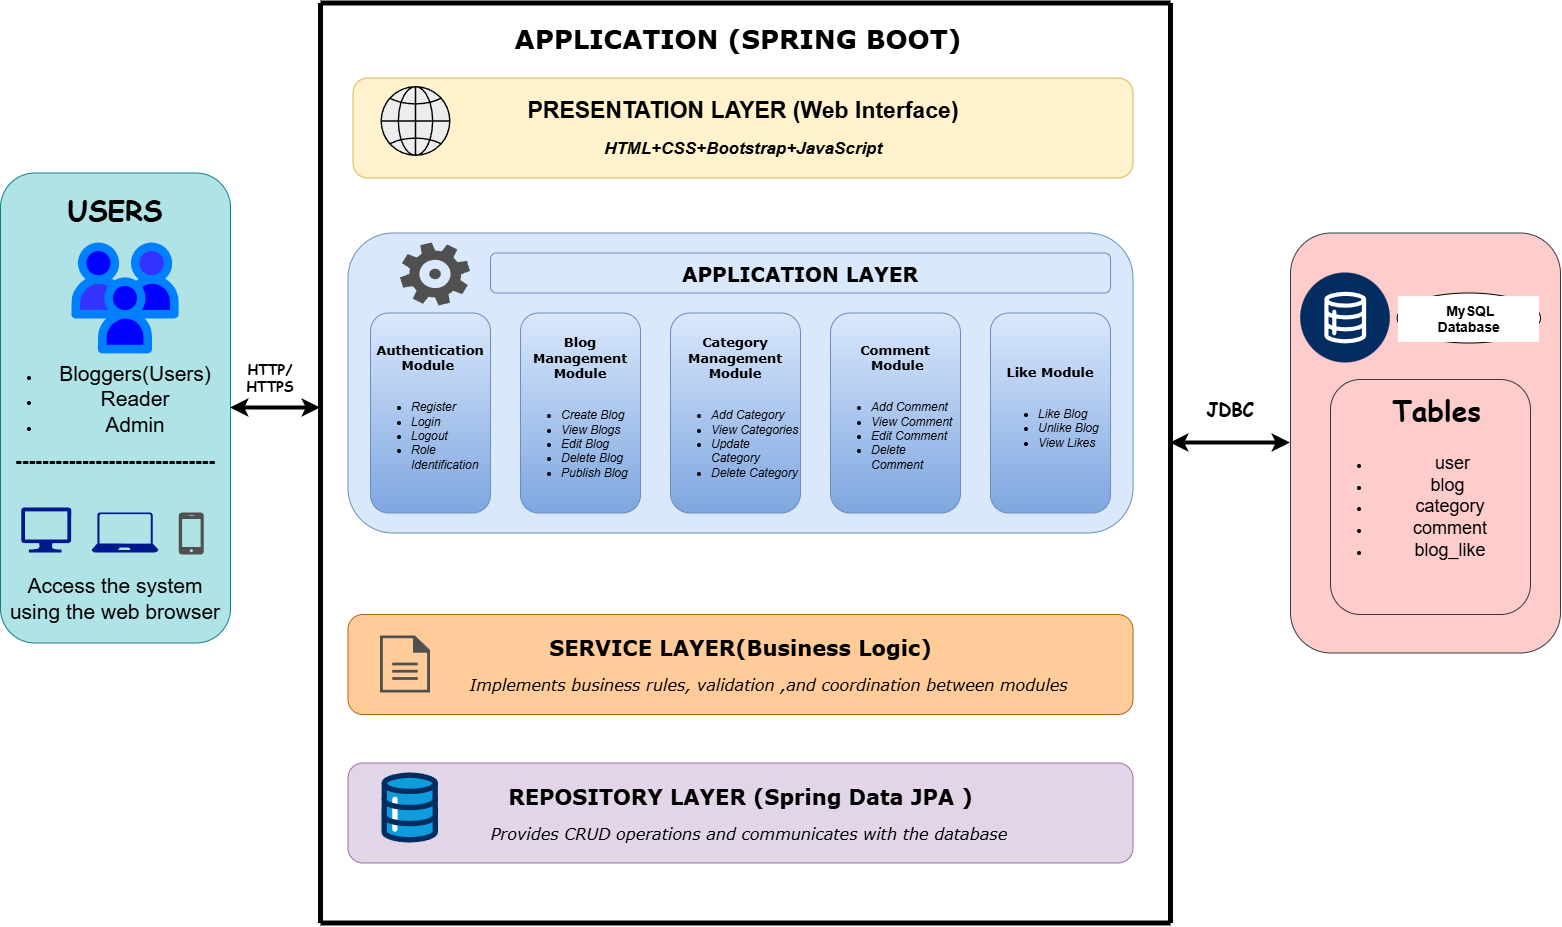

The diagram above was exported from draw.io. Its source (the exported page's mxGraphModel, read from the mxfile embedded in the PNG):
<mxGraphModel dx="1601" dy="857" grid="1" gridSize="10" guides="1" tooltips="1" connect="1" arrows="1" fold="1" page="1" pageScale="1" pageWidth="1700" pageHeight="1100" math="0" shadow="0">
  <root>
    <mxCell id="0" />
    <mxCell id="1" parent="0" />
    <mxCell id="98r7o3IQtAfDQDqVOYiB-5" parent="1" style="rounded=1;whiteSpace=wrap;html=1;fillColor=#ffcccc;strokeColor=#36393d;" value="" vertex="1">
      <mxGeometry height="420" width="270" x="1360" y="310" as="geometry" />
    </mxCell>
    <mxCell id="98r7o3IQtAfDQDqVOYiB-8" parent="1" style="rounded=1;whiteSpace=wrap;html=1;fillColor=#e1d5e7;strokeColor=#9673a6;" value="&lt;b&gt;&lt;font face=&quot;Verdana&quot; style=&quot;font-size: 21px;&quot;&gt;REPOSITORY LAYER (Spring Data JPA )&lt;/font&gt;&lt;/b&gt;&lt;div&gt;&lt;br&gt;&lt;/div&gt;&lt;div&gt;&lt;i&gt;&lt;font face=&quot;Verdana&quot; style=&quot;font-size: 16px;&quot;&gt;&amp;nbsp; &amp;nbsp;Provides CRUD operations and communicates with the database&lt;/font&gt;&lt;/i&gt;&lt;/div&gt;" vertex="1">
      <mxGeometry height="100" width="785" x="417.5" y="840" as="geometry" />
    </mxCell>
    <mxCell id="98r7o3IQtAfDQDqVOYiB-9" parent="1" style="rounded=1;whiteSpace=wrap;html=1;fillColor=#FFCC99;strokeColor=#b46504;" value="&lt;font style=&quot;font-size: 21px;&quot; face=&quot;Verdana&quot;&gt;&lt;b&gt;SERVICE LAYER(Business Logic)&lt;/b&gt;&lt;/font&gt;&lt;div&gt;&lt;br&gt;&lt;/div&gt;&lt;div&gt;&lt;font face=&quot;Verdana&quot; style=&quot;font-size: 16px;&quot;&gt;&lt;i&gt;&amp;nbsp; &amp;nbsp; &amp;nbsp; &amp;nbsp; &amp;nbsp; &amp;nbsp;Implements business rules, validation ,and coordination between modules&amp;nbsp;&lt;/i&gt;&lt;/font&gt;&lt;/div&gt;" vertex="1">
      <mxGeometry height="100" width="785" x="417.5" y="691.5" as="geometry" />
    </mxCell>
    <mxCell id="98r7o3IQtAfDQDqVOYiB-10" parent="1" style="rounded=1;whiteSpace=wrap;html=1;fillColor=#dae8fc;strokeColor=#6c8ebf;" value="" vertex="1">
      <mxGeometry height="300" width="785" x="417.5" y="310" as="geometry" />
    </mxCell>
    <mxCell id="98r7o3IQtAfDQDqVOYiB-13" edge="1" parent="1" style="edgeStyle=orthogonalEdgeStyle;shape=filledEdge;rounded=0;orthogonalLoop=1;jettySize=auto;elbow=vertical;html=1;innerLoopWaypoints=1;exitX=0;exitY=0.25;exitDx=0;exitDy=0;entryX=0;entryY=0;entryDx=0;entryDy=0;">
      <mxGeometry relative="1" as="geometry">
        <mxPoint x="540" y="185" as="sourcePoint" />
        <mxPoint x="540" y="170" as="targetPoint" />
      </mxGeometry>
    </mxCell>
    <mxCell id="ROEtNxvChhQsA3ic-ENV-2" parent="1" style="rounded=1;whiteSpace=wrap;html=1;fillColor=#fff2cc;strokeColor=#d6b656;" value="&lt;font style=&quot;font-size: 23px;&quot;&gt;&lt;b&gt;PRESENTATION LAYER (Web Interface)&lt;/b&gt;&lt;/font&gt;&lt;div&gt;&lt;br&gt;&lt;/div&gt;&lt;div&gt;&lt;font style=&quot;font-size: 17px;&quot;&gt;&lt;i style=&quot;&quot;&gt;&lt;b style=&quot;&quot;&gt;HTML+CSS+Bootstrap+JavaScript&lt;/b&gt;&lt;/i&gt;&lt;/font&gt;&lt;/div&gt;" vertex="1">
      <mxGeometry height="100" width="780" x="422.5" y="155" as="geometry" />
    </mxCell>
    <mxCell id="ROEtNxvChhQsA3ic-ENV-3" parent="1" style="rounded=1;whiteSpace=wrap;html=1;fillColor=#b0e3e6;strokeColor=#0e8088;" value="&lt;b&gt;&lt;font face=&quot;Comic Sans MS&quot; style=&quot;font-size: 28px;&quot;&gt;USERS&lt;/font&gt;&lt;/b&gt;&lt;div&gt;&lt;br&gt;&lt;/div&gt;&lt;div&gt;&lt;br&gt;&lt;/div&gt;&lt;div&gt;&lt;br&gt;&lt;/div&gt;&lt;div&gt;&lt;br&gt;&lt;/div&gt;&lt;div&gt;&lt;div&gt;&lt;span style=&quot;font-size: 21px;&quot;&gt;&lt;br&gt;&lt;/span&gt;&lt;/div&gt;&lt;div&gt;&lt;span style=&quot;font-size: 21px;&quot;&gt;&lt;br&gt;&lt;/span&gt;&lt;/div&gt;&lt;div&gt;&lt;br&gt;&lt;/div&gt;&lt;ul&gt;&lt;li&gt;&lt;font style=&quot;font-size: 21px;&quot;&gt;Bloggers(Users)&lt;/font&gt;&lt;/li&gt;&lt;li&gt;&lt;font style=&quot;font-size: 21px;&quot;&gt;Reader&lt;/font&gt;&lt;/li&gt;&lt;li&gt;&lt;font style=&quot;font-size: 21px;&quot;&gt;Admin&lt;/font&gt;&lt;/li&gt;&lt;/ul&gt;&lt;/div&gt;&lt;div&gt;&lt;font style=&quot;font-size: 20px;&quot;&gt;&lt;b style=&quot;&quot;&gt;------------------------------&lt;/b&gt;&lt;/font&gt;&lt;/div&gt;&lt;div&gt;&lt;br&gt;&lt;/div&gt;&lt;div&gt;&lt;br&gt;&lt;/div&gt;&lt;div&gt;&lt;br&gt;&lt;/div&gt;&lt;div&gt;&lt;br&gt;&lt;/div&gt;&lt;div&gt;&lt;br&gt;&lt;/div&gt;&lt;div&gt;&lt;br&gt;&lt;/div&gt;&lt;div&gt;&lt;br&gt;&lt;/div&gt;&lt;div&gt;&lt;font style=&quot;font-size: 21px;&quot;&gt;Access the system using the web browser&lt;/font&gt;&lt;/div&gt;" vertex="1">
      <mxGeometry height="470" width="230" x="70" y="250" as="geometry" />
    </mxCell>
    <mxCell id="ROEtNxvChhQsA3ic-ENV-5" parent="1" style="rounded=1;whiteSpace=wrap;html=1;align=center;fillColor=#ffcccc;strokeColor=#36393d;" value="&lt;b style=&quot;text-align: right; background-color: transparent;&quot;&gt;&lt;font face=&quot;Comic Sans MS&quot; style=&quot;font-size: 28px;&quot;&gt;&amp;nbsp;Tables&lt;/font&gt;&lt;/b&gt;&lt;div&gt;&lt;div style=&quot;text-align: right;&quot;&gt;&lt;br&gt;&lt;/div&gt;&lt;div&gt;&lt;ul&gt;&lt;li&gt;&lt;span style=&quot;font-size: 18px; background-color: transparent; text-align: right;&quot;&gt;&amp;nbsp; user&amp;nbsp;&lt;/span&gt;&lt;/li&gt;&lt;li&gt;&lt;span style=&quot;background-color: transparent; font-size: 18px; text-align: right;&quot;&gt;blog&amp;nbsp;&lt;/span&gt;&lt;/li&gt;&lt;li&gt;&lt;span style=&quot;background-color: transparent; text-align: right; font-size: 18px;&quot;&gt;category&lt;/span&gt;&lt;/li&gt;&lt;li&gt;&lt;span style=&quot;background-color: transparent; text-align: right; font-size: 18px;&quot;&gt;comment&lt;/span&gt;&lt;/li&gt;&lt;li&gt;&lt;span style=&quot;background-color: transparent; text-align: right; font-size: 18px;&quot;&gt;blog_like&lt;/span&gt;&lt;/li&gt;&lt;/ul&gt;&lt;/div&gt;&lt;div&gt;&lt;div style=&quot;text-align: right;&quot;&gt;&amp;nbsp; &amp;nbsp; &amp;nbsp; &amp;nbsp; &amp;nbsp; &amp;nbsp; &amp;nbsp; &amp;nbsp; &amp;nbsp; &amp;nbsp; &amp;nbsp; &amp;nbsp; &amp;nbsp; &amp;nbsp; &amp;nbsp; &amp;nbsp; &amp;nbsp; &amp;nbsp; &amp;nbsp; &amp;nbsp; &amp;nbsp; &amp;nbsp; &amp;nbsp; &amp;nbsp; &amp;nbsp; &amp;nbsp; &amp;nbsp; &amp;nbsp; &amp;nbsp; &amp;nbsp; &amp;nbsp; &amp;nbsp; &amp;nbsp; &amp;nbsp; &amp;nbsp; &amp;nbsp; &amp;nbsp; &amp;nbsp; &amp;nbsp; &amp;nbsp; &amp;nbsp; &amp;nbsp; &amp;nbsp; &amp;nbsp; &amp;nbsp; &amp;nbsp; &amp;nbsp;&lt;/div&gt;&lt;/div&gt;&lt;/div&gt;" vertex="1">
      <mxGeometry height="235" width="200" x="1400" y="456.5" as="geometry" />
    </mxCell>
    <mxCell id="ROEtNxvChhQsA3ic-ENV-6" parent="1" style="rounded=1;whiteSpace=wrap;html=1;fillColor=#dae8fc;strokeColor=#6c8ebf;gradientColor=#7ea6e0;" value="&lt;b&gt;&lt;font face=&quot;Verdana&quot; style=&quot;font-size: 13px;&quot;&gt;Authentication Module&amp;nbsp;&lt;/font&gt;&lt;/b&gt;&lt;div&gt;&lt;br&gt;&lt;/div&gt;&lt;div style=&quot;text-align: left;&quot;&gt;&lt;ul&gt;&lt;li&gt;&lt;i&gt;Register&lt;/i&gt;&lt;/li&gt;&lt;li&gt;&lt;i&gt;Login&lt;/i&gt;&lt;/li&gt;&lt;li&gt;&lt;i&gt;Logout&lt;/i&gt;&lt;/li&gt;&lt;li&gt;&lt;i&gt;Role Identification&lt;/i&gt;&lt;/li&gt;&lt;/ul&gt;&lt;/div&gt;" vertex="1">
      <mxGeometry height="200" width="120" x="440" y="390" as="geometry" />
    </mxCell>
    <mxCell id="ROEtNxvChhQsA3ic-ENV-7" parent="1" style="rounded=1;whiteSpace=wrap;html=1;fillColor=#dae8fc;gradientColor=#7ea6e0;strokeColor=#6c8ebf;" value="&lt;b&gt;&lt;font face=&quot;Verdana&quot; style=&quot;font-size: 13px;&quot;&gt;Category Management Module&lt;/font&gt;&lt;/b&gt;&lt;div&gt;&lt;br&gt;&lt;/div&gt;&lt;div style=&quot;&quot;&gt;&lt;ul&gt;&lt;li style=&quot;text-align: left;&quot;&gt;&lt;i&gt;Add Category&amp;nbsp;&lt;/i&gt;&lt;/li&gt;&lt;li style=&quot;text-align: left;&quot;&gt;&lt;i&gt;View Categories&lt;/i&gt;&lt;/li&gt;&lt;li style=&quot;text-align: left;&quot;&gt;&lt;i&gt;Update Category&lt;/i&gt;&lt;/li&gt;&lt;li style=&quot;text-align: left;&quot;&gt;&lt;i&gt;Delete Category&lt;/i&gt;&lt;/li&gt;&lt;/ul&gt;&lt;/div&gt;" vertex="1">
      <mxGeometry height="200" width="130" x="740" y="390" as="geometry" />
    </mxCell>
    <mxCell id="ROEtNxvChhQsA3ic-ENV-8" parent="1" style="rounded=1;whiteSpace=wrap;html=1;fillColor=#dae8fc;gradientColor=#7ea6e0;strokeColor=#6c8ebf;" value="&lt;font face=&quot;Verdana&quot; style=&quot;font-size: 13px;&quot;&gt;&lt;b&gt;Blog Management Module&lt;/b&gt;&lt;/font&gt;&lt;div&gt;&lt;br&gt;&lt;/div&gt;&lt;div style=&quot;text-align: left;&quot;&gt;&lt;ul&gt;&lt;li&gt;&lt;i&gt;Create Blog&amp;nbsp;&lt;/i&gt;&lt;/li&gt;&lt;li&gt;&lt;i&gt;View Blogs&lt;/i&gt;&lt;/li&gt;&lt;li&gt;&lt;i&gt;Edit Blog&lt;/i&gt;&lt;/li&gt;&lt;li&gt;&lt;i&gt;Delete Blog&lt;/i&gt;&lt;/li&gt;&lt;li&gt;&lt;i&gt;Publish Blog&lt;/i&gt;&lt;/li&gt;&lt;/ul&gt;&lt;/div&gt;" vertex="1">
      <mxGeometry height="200" width="120" x="590" y="390" as="geometry" />
    </mxCell>
    <mxCell id="ROEtNxvChhQsA3ic-ENV-9" parent="1" style="rounded=1;whiteSpace=wrap;html=1;fillColor=#dae8fc;gradientColor=#7ea6e0;strokeColor=#6c8ebf;" value="&lt;b&gt;&lt;font face=&quot;Verdana&quot; style=&quot;font-size: 13px;&quot;&gt;Comment&lt;/font&gt;&lt;/b&gt;&lt;div&gt;&lt;b&gt;&lt;font face=&quot;Verdana&quot; style=&quot;font-size: 13px;&quot;&gt;&amp;nbsp;Module&lt;/font&gt;&lt;/b&gt;&lt;div&gt;&lt;span style=&quot;background-color: transparent; color: light-dark(rgb(0, 0, 0), rgb(255, 255, 255));&quot;&gt;&amp;nbsp;&lt;/span&gt;&lt;/div&gt;&lt;div&gt;&lt;div style=&quot;text-align: left;&quot;&gt;&lt;ul&gt;&lt;li&gt;&lt;i&gt;Add Comment&amp;nbsp;&lt;/i&gt;&lt;/li&gt;&lt;li&gt;&lt;i&gt;View Comment&lt;/i&gt;&lt;/li&gt;&lt;li&gt;&lt;i&gt;Edit Comment&lt;/i&gt;&lt;/li&gt;&lt;li&gt;&lt;i&gt;Delete Comment&lt;/i&gt;&lt;/li&gt;&lt;/ul&gt;&lt;/div&gt;&lt;/div&gt;&lt;/div&gt;" vertex="1">
      <mxGeometry height="200" width="130" x="900" y="390" as="geometry" />
    </mxCell>
    <mxCell id="ROEtNxvChhQsA3ic-ENV-10" parent="1" style="rounded=1;whiteSpace=wrap;html=1;fillColor=#dae8fc;gradientColor=#7ea6e0;strokeColor=#6c8ebf;" value="&lt;b&gt;&lt;font face=&quot;Verdana&quot; style=&quot;font-size: 13px;&quot;&gt;Like Module&lt;/font&gt;&lt;/b&gt;&lt;div&gt;&amp;nbsp;&lt;/div&gt;&lt;div style=&quot;text-align: left;&quot;&gt;&lt;ul&gt;&lt;li&gt;&lt;i&gt;Like Blog&lt;/i&gt;&lt;/li&gt;&lt;li&gt;&lt;i&gt;Unlike Blog&amp;nbsp;&lt;/i&gt;&lt;/li&gt;&lt;li&gt;&lt;i&gt;View Likes&lt;/i&gt;&lt;/li&gt;&lt;/ul&gt;&lt;/div&gt;" vertex="1">
      <mxGeometry height="200" width="120" x="1060" y="390" as="geometry" />
    </mxCell>
    <mxCell id="ROEtNxvChhQsA3ic-ENV-11" parent="1" style="rounded=1;whiteSpace=wrap;html=1;fillColor=#dae8fc;strokeColor=#6c8ebf;" value="&lt;font face=&quot;Verdana&quot; style=&quot;font-size: 20px;&quot;&gt;&lt;b style=&quot;&quot;&gt;APPLICATION LAYER&lt;/b&gt;&lt;/font&gt;" vertex="1">
      <mxGeometry height="40" width="620" x="560" y="330" as="geometry" />
    </mxCell>
    <mxCell id="ROEtNxvChhQsA3ic-ENV-14" parent="1" style="ellipse;whiteSpace=wrap;html=1;shapeInside=1;labelBorderColor=none;labelBackgroundColor=#FFFFFF;" value="&amp;nbsp;&lt;b&gt;&lt;font style=&quot;font-size: 14px;&quot;&gt;MySQL Database&lt;/font&gt;&lt;/b&gt;" vertex="1">
      <mxGeometry height="50" width="143.33" x="1466.67" y="370" as="geometry" />
    </mxCell>
    <mxCell id="ROEtNxvChhQsA3ic-ENV-15" parent="1" style="verticalLabelPosition=bottom;aspect=fixed;html=1;shape=mxgraph.salesforce.employees;fillColor=none;strokeColor=none;fillColor2=light-dark(#007FFF,#FF8856);fillColor3=light-dark(#0000FF,#CE5A37);fillColor4=light-dark(#3333FF,#121212);" value="" vertex="1">
      <mxGeometry height="110.93" width="107.6" x="141.2" y="320" as="geometry" />
    </mxCell>
    <mxCell id="ROEtNxvChhQsA3ic-ENV-16" parent="1" style="sketch=0;aspect=fixed;pointerEvents=1;shadow=0;dashed=0;html=1;strokeColor=none;labelPosition=center;verticalLabelPosition=bottom;verticalAlign=top;align=center;fillColor=#00188D;shape=mxgraph.azure.computer" value="" vertex="1">
      <mxGeometry height="45" width="50" x="91.2" y="585" as="geometry" />
    </mxCell>
    <mxCell id="ROEtNxvChhQsA3ic-ENV-17" parent="1" style="sketch=0;aspect=fixed;pointerEvents=1;shadow=0;dashed=0;html=1;strokeColor=none;labelPosition=center;verticalLabelPosition=bottom;verticalAlign=top;align=center;fillColor=#00188D;shape=mxgraph.azure.laptop" value="" vertex="1">
      <mxGeometry height="40" width="66.67" x="161.67" y="590" as="geometry" />
    </mxCell>
    <mxCell id="ROEtNxvChhQsA3ic-ENV-18" parent="1" style="sketch=0;pointerEvents=1;shadow=0;dashed=0;html=1;strokeColor=none;fillColor=#505050;labelPosition=center;verticalLabelPosition=bottom;verticalAlign=top;outlineConnect=0;align=center;shape=mxgraph.office.devices.cell_phone_iphone_standalone;" value="" vertex="1">
      <mxGeometry height="42" width="25" x="248.8" y="590" as="geometry" />
    </mxCell>
    <mxCell id="CCO9qiTRxpbv79EsjTui-2" parent="1" style="text;html=1;whiteSpace=wrap;strokeColor=#FFFFFF;fillColor=none;align=center;verticalAlign=middle;rounded=0;" value="&lt;b&gt;&lt;font face=&quot;Verdana&quot; style=&quot;color: rgb(0, 0, 0); font-size: 26px;&quot;&gt;APPLICATION (SPRING BOOT)&lt;/font&gt;&lt;/b&gt;" vertex="1">
      <mxGeometry height="30" width="780" x="417.5" y="100" as="geometry" />
    </mxCell>
    <mxCell id="CCO9qiTRxpbv79EsjTui-3" parent="1" style="sketch=0;pointerEvents=1;shadow=0;dashed=0;html=1;strokeColor=none;fillColor=#505050;labelPosition=center;verticalLabelPosition=bottom;verticalAlign=top;outlineConnect=0;align=center;shape=mxgraph.office.concepts.settings_office_365;" value="" vertex="1">
      <mxGeometry height="63" width="70" x="470" y="320" as="geometry" />
    </mxCell>
    <mxCell id="CCO9qiTRxpbv79EsjTui-4" parent="1" style="sketch=0;pointerEvents=1;shadow=0;dashed=0;html=1;strokeColor=none;fillColor=#505050;labelPosition=center;verticalLabelPosition=bottom;verticalAlign=top;outlineConnect=0;align=center;shape=mxgraph.office.concepts.document;" value="" vertex="1">
      <mxGeometry height="57" width="50" x="450" y="713" as="geometry" />
    </mxCell>
    <mxCell id="CCO9qiTRxpbv79EsjTui-7" parent="1" style="verticalLabelPosition=bottom;aspect=fixed;html=1;shape=mxgraph.salesforce.data;fillColor=none;strokeColor=none;" value="" vertex="1">
      <mxGeometry height="70" width="56.7" x="451.4" y="850" as="geometry" />
    </mxCell>
    <mxCell id="CCO9qiTRxpbv79EsjTui-9" parent="1" style="shape=mxgraph.networks2.icon;aspect=fixed;fillColor=#EDEDED;strokeColor=#000000;gradientColor=#5B6163;network2IconShadow=1;network2bgFillColor=none;labelPosition=center;verticalLabelPosition=bottom;align=center;verticalAlign=top;network2Icon=mxgraph.networks2.globe;network2IconW=1;network2IconH=1;" value="" vertex="1">
      <mxGeometry height="70" width="70" x="450" y="163" as="geometry" />
    </mxCell>
    <mxCell id="CCO9qiTRxpbv79EsjTui-10" edge="1" parent="1" style="endArrow=none;html=1;rounded=1;elbow=vertical;curved=0;strokeWidth=5;" value="">
      <mxGeometry height="50" relative="1" width="50" as="geometry">
        <Array as="points" />
        <mxPoint x="1240" y="1000" as="sourcePoint" />
        <mxPoint x="1240" y="80" as="targetPoint" />
      </mxGeometry>
    </mxCell>
    <mxCell id="CCO9qiTRxpbv79EsjTui-11" edge="1" parent="1" style="endArrow=none;html=1;rounded=0;elbow=vertical;strokeWidth=5;" value="">
      <mxGeometry height="50" relative="1" width="50" as="geometry">
        <Array as="points" />
        <mxPoint x="390" y="1000" as="sourcePoint" />
        <mxPoint x="390" y="80" as="targetPoint" />
      </mxGeometry>
    </mxCell>
    <mxCell id="CCO9qiTRxpbv79EsjTui-13" edge="1" parent="1" style="endArrow=none;html=1;rounded=0;elbow=vertical;strokeWidth=5;" value="">
      <mxGeometry height="50" relative="1" width="50" as="geometry">
        <mxPoint x="390" y="1000" as="sourcePoint" />
        <mxPoint x="1240" y="1000" as="targetPoint" />
      </mxGeometry>
    </mxCell>
    <mxCell id="CCO9qiTRxpbv79EsjTui-14" edge="1" parent="1" style="endArrow=none;html=1;rounded=0;elbow=vertical;strokeWidth=5;" value="">
      <mxGeometry height="50" relative="1" width="50" as="geometry">
        <mxPoint x="390" y="80" as="sourcePoint" />
        <mxPoint x="1240" y="80" as="targetPoint" />
      </mxGeometry>
    </mxCell>
    <mxCell id="CCO9qiTRxpbv79EsjTui-17" parent="1" style="verticalLabelPosition=bottom;aspect=fixed;html=1;shape=mxgraph.salesforce.data2;fillColor=none;strokeColor=none;" value="" vertex="1">
      <mxGeometry height="90" width="90" x="1370" y="350" as="geometry" />
    </mxCell>
    <mxCell id="CCO9qiTRxpbv79EsjTui-18" edge="1" parent="1" source="ROEtNxvChhQsA3ic-ENV-3" style="endArrow=classic;startArrow=classic;html=1;rounded=0;elbow=vertical;strokeWidth=4;exitX=1;exitY=0.5;exitDx=0;exitDy=0;" value="">
      <mxGeometry height="50" relative="1" width="50" as="geometry">
        <mxPoint x="260" y="780" as="sourcePoint" />
        <mxPoint x="390" y="485" as="targetPoint" />
      </mxGeometry>
    </mxCell>
    <mxCell id="CCO9qiTRxpbv79EsjTui-19" edge="1" parent="1" source="98r7o3IQtAfDQDqVOYiB-5" style="endArrow=classic;startArrow=classic;html=1;rounded=0;elbow=vertical;strokeWidth=4;exitX=0;exitY=0.5;exitDx=0;exitDy=0;" value="">
      <mxGeometry height="50" relative="1" width="50" as="geometry">
        <mxPoint x="1350" y="520" as="sourcePoint" />
        <mxPoint x="1240" y="520" as="targetPoint" />
      </mxGeometry>
    </mxCell>
    <mxCell id="CCO9qiTRxpbv79EsjTui-20" parent="1" style="text;html=1;whiteSpace=wrap;strokeColor=none;fillColor=none;align=center;verticalAlign=middle;rounded=0;" value="&lt;font style=&quot;font-size: 14px;&quot; face=&quot;Comic Sans MS&quot;&gt;&lt;b&gt;HTTP/&lt;/b&gt;&lt;/font&gt;&lt;div&gt;&lt;font style=&quot;font-size: 14px;&quot; face=&quot;Comic Sans MS&quot;&gt;&lt;b&gt;HTTPS&lt;/b&gt;&lt;/font&gt;&lt;/div&gt;" vertex="1">
      <mxGeometry height="30" width="60" x="310" y="440" as="geometry" />
    </mxCell>
    <mxCell id="CCO9qiTRxpbv79EsjTui-21" parent="1" style="text;html=1;whiteSpace=wrap;strokeColor=none;fillColor=none;align=center;verticalAlign=middle;rounded=0;" value="&lt;b&gt;&lt;font face=&quot;Comic Sans MS&quot; style=&quot;font-size: 18px;&quot;&gt;JDBC&lt;/font&gt;&lt;/b&gt;" vertex="1">
      <mxGeometry height="30" width="60" x="1270" y="470" as="geometry" />
    </mxCell>
  </root>
</mxGraphModel>